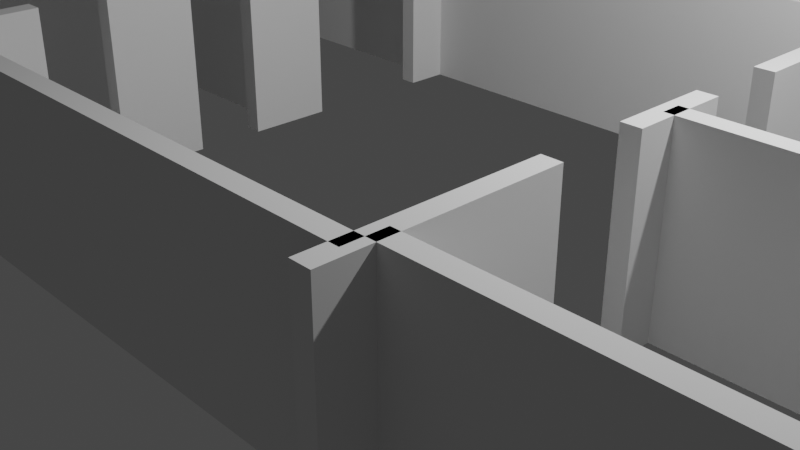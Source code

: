 # Source: door_world_no_doors.blend  (saved by Blender 3.3.6; exported with 4.5.12 LTS)
import bpy
from mathutils import Matrix  # noqa: F401  (used for matrix-valued properties, if any)

bpy.ops.wm.read_factory_settings(use_empty=True)
scene = bpy.context.scene
scene.name = 'Scene'

# ---- collections
col_collection = bpy.data.collections.new('Collection'); scene.collection.children.link(col_collection)
col_main_room = bpy.data.collections.new('Main Room'); scene.collection.children.link(col_main_room)
col_corridor_wall = bpy.data.collections.new('Corridor Wall'); col_main_room.children.link(col_corridor_wall)
col_lab_wall = bpy.data.collections.new('Lab Wall'); col_main_room.children.link(col_lab_wall)
col_lab_rooms = bpy.data.collections.new('Lab Rooms'); scene.collection.children.link(col_lab_rooms)
col_corridor_rooms = bpy.data.collections.new('Corridor Rooms'); scene.collection.children.link(col_corridor_rooms)

# ---- world
world_world = bpy.data.worlds.new('World'); scene.world = world_world
world_world.use_nodes = True; world_world.node_tree.nodes.clear()
_N = world_world.node_tree.nodes; _L = world_world.node_tree.links
n0 = _N.new('ShaderNodeOutputWorld'); n0.name = 'World Output'; n0.location = (300, 300)
n1 = _N.new('ShaderNodeBackground'); n1.name = 'Background'; n1.location = (10, 300)
n1.inputs[0].default_value = (0.05088, 0.05088, 0.05088, 1.0)
_L.new(n1.outputs[0], n0.inputs[0])
n0.is_active_output = True
world_world.color = (0.05088, 0.05088, 0.05088)
world_world.use_sun_shadow = False
world_world.sun_shadow_jitter_overblur = 0.0

# ---- cameras
cam_camera = bpy.data.cameras.new('Camera')
cam_camera.clip_end = 100.0
cam_camera.ortho_scale = 7.314

# ---- lights
light_light = bpy.data.lights.new('Light', 'POINT')
light_light.transmission_factor = 0.0
light_light.energy = 1000.0
light_light.shadow_soft_size = 0.1
light_light.shadow_maximum_resolution = 0.006
light_light.use_absolute_resolution = True

# ---- meshes
me_cube_013 = bpy.data.meshes.new('Cube.013')
me_cube_013.from_pydata([(-1.0, -1.0, -1.0), (-1.0, -1.0, 1.0), (-1.0, 1.0, -1.0), (-1.0, 1.0, 1.0), (1.0, -1.0, -1.0), (1.0, -1.0, 1.0), (1.0, 1.0, -1.0), (1.0, 1.0, 1.0)], [], [(0, 1, 3, 2), (2, 3, 7, 6), (6, 7, 5, 4), (4, 5, 1, 0), (2, 6, 4, 0), (7, 3, 1, 5)])
_uv = me_cube_013.uv_layers.new(name='UVMap')
_uv.uv.foreach_set('vector', [0.375, 0.0, 0.625, 0.0, 0.625, 0.25, 0.375, 0.25, 0.375, 0.25, 0.625, 0.25, 0.625, 0.5, 0.375, 0.5, 0.375, 0.5, 0.625, 0.5, 0.625, 0.75, 0.375, 0.75, 0.375, 0.75, 0.625, 0.75, 0.625, 1.0, 0.375, 1.0, 0.125, 0.5, 0.375, 0.5, 0.375, 0.75, 0.125, 0.75, 0.625, 0.5, 0.875, 0.5, 0.875, 0.75, 0.625, 0.75])
me_cube_013.update()
me_cube_014 = bpy.data.meshes.new('Cube.014')
me_cube_014.from_pydata([(-1.0, -1.0, -1.0), (-1.0, -1.0, 1.0), (-1.0, 1.0, -1.0), (-1.0, 1.0, 1.0), (1.0, -1.0, -1.0), (1.0, -1.0, 1.0), (1.0, 1.0, -1.0), (1.0, 1.0, 1.0)], [], [(0, 1, 3, 2), (2, 3, 7, 6), (6, 7, 5, 4), (4, 5, 1, 0), (2, 6, 4, 0), (7, 3, 1, 5)])
_uv = me_cube_014.uv_layers.new(name='UVMap')
_uv.uv.foreach_set('vector', [0.375, 0.0, 0.625, 0.0, 0.625, 0.25, 0.375, 0.25, 0.375, 0.25, 0.625, 0.25, 0.625, 0.5, 0.375, 0.5, 0.375, 0.5, 0.625, 0.5, 0.625, 0.75, 0.375, 0.75, 0.375, 0.75, 0.625, 0.75, 0.625, 1.0, 0.375, 1.0, 0.125, 0.5, 0.375, 0.5, 0.375, 0.75, 0.125, 0.75, 0.625, 0.5, 0.875, 0.5, 0.875, 0.75, 0.625, 0.75])
me_cube_014.update()
me_cube_012 = bpy.data.meshes.new('Cube.012')
me_cube_012.from_pydata([(-1.0, -1.0, -1.0), (-1.0, -1.0, 1.0), (-1.0, 1.0, -1.0), (-1.0, 1.0, 1.0), (1.0, -1.0, -1.0), (1.0, -1.0, 1.0), (1.0, 1.0, -1.0), (1.0, 1.0, 1.0)], [], [(0, 1, 3, 2), (2, 3, 7, 6), (6, 7, 5, 4), (4, 5, 1, 0), (2, 6, 4, 0), (7, 3, 1, 5)])
_uv = me_cube_012.uv_layers.new(name='UVMap')
_uv.uv.foreach_set('vector', [0.375, 0.0, 0.625, 0.0, 0.625, 0.25, 0.375, 0.25, 0.375, 0.25, 0.625, 0.25, 0.625, 0.5, 0.375, 0.5, 0.375, 0.5, 0.625, 0.5, 0.625, 0.75, 0.375, 0.75, 0.375, 0.75, 0.625, 0.75, 0.625, 1.0, 0.375, 1.0, 0.125, 0.5, 0.375, 0.5, 0.375, 0.75, 0.125, 0.75, 0.625, 0.5, 0.875, 0.5, 0.875, 0.75, 0.625, 0.75])
me_cube_012.update()
me_cube_007 = bpy.data.meshes.new('Cube.007')
me_cube_007.from_pydata([(-1.0, -1.0, -1.0), (-1.0, -1.0, 1.0), (-1.0, 1.0, -1.0), (-1.0, 1.0, 1.0), (1.0, -1.0, -1.0), (1.0, -1.0, 1.0), (1.0, 1.0, -1.0), (1.0, 1.0, 1.0)], [], [(0, 1, 3, 2), (2, 3, 7, 6), (6, 7, 5, 4), (4, 5, 1, 0), (2, 6, 4, 0), (7, 3, 1, 5)])
_uv = me_cube_007.uv_layers.new(name='UVMap')
_uv.uv.foreach_set('vector', [0.375, 0.0, 0.625, 0.0, 0.625, 0.25, 0.375, 0.25, 0.375, 0.25, 0.625, 0.25, 0.625, 0.5, 0.375, 0.5, 0.375, 0.5, 0.625, 0.5, 0.625, 0.75, 0.375, 0.75, 0.375, 0.75, 0.625, 0.75, 0.625, 1.0, 0.375, 1.0, 0.125, 0.5, 0.375, 0.5, 0.375, 0.75, 0.125, 0.75, 0.625, 0.5, 0.875, 0.5, 0.875, 0.75, 0.625, 0.75])
me_cube_007.update()
me_cube_011 = bpy.data.meshes.new('Cube.011')
me_cube_011.from_pydata([(-1.0, -1.0, -1.0), (-1.0, -1.0, 1.0), (-1.0, 1.0, -1.0), (-1.0, 1.0, 1.0), (1.0, -1.0, -1.0), (1.0, -1.0, 1.0), (1.0, 1.0, -1.0), (1.0, 1.0, 1.0)], [], [(0, 1, 3, 2), (2, 3, 7, 6), (6, 7, 5, 4), (4, 5, 1, 0), (2, 6, 4, 0), (7, 3, 1, 5)])
_uv = me_cube_011.uv_layers.new(name='UVMap')
_uv.uv.foreach_set('vector', [0.375, 0.0, 0.625, 0.0, 0.625, 0.25, 0.375, 0.25, 0.375, 0.25, 0.625, 0.25, 0.625, 0.5, 0.375, 0.5, 0.375, 0.5, 0.625, 0.5, 0.625, 0.75, 0.375, 0.75, 0.375, 0.75, 0.625, 0.75, 0.625, 1.0, 0.375, 1.0, 0.125, 0.5, 0.375, 0.5, 0.375, 0.75, 0.125, 0.75, 0.625, 0.5, 0.875, 0.5, 0.875, 0.75, 0.625, 0.75])
me_cube_011.update()
me_cube_008 = bpy.data.meshes.new('Cube.008')
me_cube_008.from_pydata([(-1.0, -1.0, -1.0), (-1.0, -1.0, 1.0), (-1.0, 1.0, -1.0), (-1.0, 1.0, 1.0), (1.0, -1.0, -1.0), (1.0, -1.0, 1.0), (1.0, 1.0, -1.0), (1.0, 1.0, 1.0)], [], [(0, 1, 3, 2), (2, 3, 7, 6), (6, 7, 5, 4), (4, 5, 1, 0), (2, 6, 4, 0), (7, 3, 1, 5)])
_uv = me_cube_008.uv_layers.new(name='UVMap')
_uv.uv.foreach_set('vector', [0.375, 0.0, 0.625, 0.0, 0.625, 0.25, 0.375, 0.25, 0.375, 0.25, 0.625, 0.25, 0.625, 0.5, 0.375, 0.5, 0.375, 0.5, 0.625, 0.5, 0.625, 0.75, 0.375, 0.75, 0.375, 0.75, 0.625, 0.75, 0.625, 1.0, 0.375, 1.0, 0.125, 0.5, 0.375, 0.5, 0.375, 0.75, 0.125, 0.75, 0.625, 0.5, 0.875, 0.5, 0.875, 0.75, 0.625, 0.75])
me_cube_008.update()
me_cube_001 = bpy.data.meshes.new('Cube.001')
me_cube_001.from_pydata([(-1.0, -1.0, -1.0), (-1.0, -1.0, 1.0), (-1.0, 1.0, -1.0), (-1.0, 1.0, 1.0), (1.0, -1.0, -1.0), (1.0, -1.0, 1.0), (1.0, 1.0, -1.0), (1.0, 1.0, 1.0)], [], [(0, 1, 3, 2), (2, 3, 7, 6), (6, 7, 5, 4), (4, 5, 1, 0), (2, 6, 4, 0), (7, 3, 1, 5)])
_uv = me_cube_001.uv_layers.new(name='UVMap')
_uv.uv.foreach_set('vector', [0.375, 0.0, 0.625, 0.0, 0.625, 0.25, 0.375, 0.25, 0.375, 0.25, 0.625, 0.25, 0.625, 0.5, 0.375, 0.5, 0.375, 0.5, 0.625, 0.5, 0.625, 0.75, 0.375, 0.75, 0.375, 0.75, 0.625, 0.75, 0.625, 1.0, 0.375, 1.0, 0.125, 0.5, 0.375, 0.5, 0.375, 0.75, 0.125, 0.75, 0.625, 0.5, 0.875, 0.5, 0.875, 0.75, 0.625, 0.75])
me_cube_001.update()
me_cube_002 = bpy.data.meshes.new('Cube.002')
me_cube_002.from_pydata([(-1.0, -1.0, -1.0), (-1.0, -1.0, 1.0), (-1.0, 1.0, -1.0), (-1.0, 1.0, 1.0), (1.0, -1.0, -1.0), (1.0, -1.0, 1.0), (1.0, 1.0, -1.0), (1.0, 1.0, 1.0)], [], [(0, 1, 3, 2), (2, 3, 7, 6), (6, 7, 5, 4), (4, 5, 1, 0), (2, 6, 4, 0), (7, 3, 1, 5)])
_uv = me_cube_002.uv_layers.new(name='UVMap')
_uv.uv.foreach_set('vector', [0.375, 0.0, 0.625, 0.0, 0.625, 0.25, 0.375, 0.25, 0.375, 0.25, 0.625, 0.25, 0.625, 0.5, 0.375, 0.5, 0.375, 0.5, 0.625, 0.5, 0.625, 0.75, 0.375, 0.75, 0.375, 0.75, 0.625, 0.75, 0.625, 1.0, 0.375, 1.0, 0.125, 0.5, 0.375, 0.5, 0.375, 0.75, 0.125, 0.75, 0.625, 0.5, 0.875, 0.5, 0.875, 0.75, 0.625, 0.75])
me_cube_002.update()
me_cube_005 = bpy.data.meshes.new('Cube.005')
me_cube_005.from_pydata([(-1.0, -1.0, -1.0), (-1.0, -1.0, 1.0), (-1.0, 1.0, -1.0), (-1.0, 1.0, 1.0), (1.0, -1.0, -1.0), (1.0, -1.0, 1.0), (1.0, 1.0, -1.0), (1.0, 1.0, 1.0)], [], [(0, 1, 3, 2), (2, 3, 7, 6), (6, 7, 5, 4), (4, 5, 1, 0), (2, 6, 4, 0), (7, 3, 1, 5)])
_uv = me_cube_005.uv_layers.new(name='UVMap')
_uv.uv.foreach_set('vector', [0.375, 0.0, 0.625, 0.0, 0.625, 0.25, 0.375, 0.25, 0.375, 0.25, 0.625, 0.25, 0.625, 0.5, 0.375, 0.5, 0.375, 0.5, 0.625, 0.5, 0.625, 0.75, 0.375, 0.75, 0.375, 0.75, 0.625, 0.75, 0.625, 1.0, 0.375, 1.0, 0.125, 0.5, 0.375, 0.5, 0.375, 0.75, 0.125, 0.75, 0.625, 0.5, 0.875, 0.5, 0.875, 0.75, 0.625, 0.75])
me_cube_005.update()
me_cube_015 = bpy.data.meshes.new('Cube.015')
me_cube_015.from_pydata([(-1.0, -1.0, -1.0), (-1.0, -1.0, 1.0), (-1.0, 1.0, -1.0), (-1.0, 1.0, 1.0), (1.0, -1.0, -1.0), (1.0, -1.0, 1.0), (1.0, 1.0, -1.0), (1.0, 1.0, 1.0)], [], [(0, 1, 3, 2), (2, 3, 7, 6), (6, 7, 5, 4), (4, 5, 1, 0), (2, 6, 4, 0), (7, 3, 1, 5)])
_uv = me_cube_015.uv_layers.new(name='UVMap')
_uv.uv.foreach_set('vector', [0.375, 0.0, 0.625, 0.0, 0.625, 0.25, 0.375, 0.25, 0.375, 0.25, 0.625, 0.25, 0.625, 0.5, 0.375, 0.5, 0.375, 0.5, 0.625, 0.5, 0.625, 0.75, 0.375, 0.75, 0.375, 0.75, 0.625, 0.75, 0.625, 1.0, 0.375, 1.0, 0.125, 0.5, 0.375, 0.5, 0.375, 0.75, 0.125, 0.75, 0.625, 0.5, 0.875, 0.5, 0.875, 0.75, 0.625, 0.75])
me_cube_015.update()
me_cube_016 = bpy.data.meshes.new('Cube.016')
me_cube_016.from_pydata([(-1.0, -1.0, -1.0), (-1.0, -1.0, 1.0), (-1.0, 1.0, -1.0), (-1.0, 1.0, 1.0), (1.0, -1.0, -1.0), (1.0, -1.0, 1.0), (1.0, 1.0, -1.0), (1.0, 1.0, 1.0)], [], [(0, 1, 3, 2), (2, 3, 7, 6), (6, 7, 5, 4), (4, 5, 1, 0), (2, 6, 4, 0), (7, 3, 1, 5)])
_uv = me_cube_016.uv_layers.new(name='UVMap')
_uv.uv.foreach_set('vector', [0.375, 0.0, 0.625, 0.0, 0.625, 0.25, 0.375, 0.25, 0.375, 0.25, 0.625, 0.25, 0.625, 0.5, 0.375, 0.5, 0.375, 0.5, 0.625, 0.5, 0.625, 0.75, 0.375, 0.75, 0.375, 0.75, 0.625, 0.75, 0.625, 1.0, 0.375, 1.0, 0.125, 0.5, 0.375, 0.5, 0.375, 0.75, 0.125, 0.75, 0.625, 0.5, 0.875, 0.5, 0.875, 0.75, 0.625, 0.75])
me_cube_016.update()
me_cube_017 = bpy.data.meshes.new('Cube.017')
me_cube_017.from_pydata([(-1.0, -1.0, -1.0), (-1.0, -1.0, 1.0), (-1.0, 1.0, -1.0), (-1.0, 1.0, 1.0), (1.0, -1.0, -1.0), (1.0, -1.0, 1.0), (1.0, 1.0, -1.0), (1.0, 1.0, 1.0)], [], [(0, 1, 3, 2), (2, 3, 7, 6), (6, 7, 5, 4), (4, 5, 1, 0), (2, 6, 4, 0), (7, 3, 1, 5)])
_uv = me_cube_017.uv_layers.new(name='UVMap')
_uv.uv.foreach_set('vector', [0.375, 0.0, 0.625, 0.0, 0.625, 0.25, 0.375, 0.25, 0.375, 0.25, 0.625, 0.25, 0.625, 0.5, 0.375, 0.5, 0.375, 0.5, 0.625, 0.5, 0.625, 0.75, 0.375, 0.75, 0.375, 0.75, 0.625, 0.75, 0.625, 1.0, 0.375, 1.0, 0.125, 0.5, 0.375, 0.5, 0.375, 0.75, 0.125, 0.75, 0.625, 0.5, 0.875, 0.5, 0.875, 0.75, 0.625, 0.75])
me_cube_017.update()
me_cube_018 = bpy.data.meshes.new('Cube.018')
me_cube_018.from_pydata([(-1.0, -1.0, -1.0), (-1.0, -1.0, 1.0), (-1.0, 1.0, -1.0), (-1.0, 1.0, 1.0), (1.0, -1.0, -1.0), (1.0, -1.0, 1.0), (1.0, 1.0, -1.0), (1.0, 1.0, 1.0)], [], [(0, 1, 3, 2), (2, 3, 7, 6), (6, 7, 5, 4), (4, 5, 1, 0), (2, 6, 4, 0), (7, 3, 1, 5)])
_uv = me_cube_018.uv_layers.new(name='UVMap')
_uv.uv.foreach_set('vector', [0.375, 0.0, 0.625, 0.0, 0.625, 0.25, 0.375, 0.25, 0.375, 0.25, 0.625, 0.25, 0.625, 0.5, 0.375, 0.5, 0.375, 0.5, 0.625, 0.5, 0.625, 0.75, 0.375, 0.75, 0.375, 0.75, 0.625, 0.75, 0.625, 1.0, 0.375, 1.0, 0.125, 0.5, 0.375, 0.5, 0.375, 0.75, 0.125, 0.75, 0.625, 0.5, 0.875, 0.5, 0.875, 0.75, 0.625, 0.75])
me_cube_018.update()
me_cube_019 = bpy.data.meshes.new('Cube.019')
me_cube_019.from_pydata([(-1.0, -1.0, -1.0), (-1.0, -1.0, 1.0), (-1.0, 1.0, -1.0), (-1.0, 1.0, 1.0), (1.0, -1.0, -1.0), (1.0, -1.0, 1.0), (1.0, 1.0, -1.0), (1.0, 1.0, 1.0)], [], [(0, 1, 3, 2), (2, 3, 7, 6), (6, 7, 5, 4), (4, 5, 1, 0), (2, 6, 4, 0), (7, 3, 1, 5)])
_uv = me_cube_019.uv_layers.new(name='UVMap')
_uv.uv.foreach_set('vector', [0.375, 0.0, 0.625, 0.0, 0.625, 0.25, 0.375, 0.25, 0.375, 0.25, 0.625, 0.25, 0.625, 0.5, 0.375, 0.5, 0.375, 0.5, 0.625, 0.5, 0.625, 0.75, 0.375, 0.75, 0.375, 0.75, 0.625, 0.75, 0.625, 1.0, 0.375, 1.0, 0.125, 0.5, 0.375, 0.5, 0.375, 0.75, 0.125, 0.75, 0.625, 0.5, 0.875, 0.5, 0.875, 0.75, 0.625, 0.75])
me_cube_019.update()
me_cube_020 = bpy.data.meshes.new('Cube.020')
me_cube_020.from_pydata([(-1.0, -1.0, -1.0), (-1.0, -1.0, 1.0), (-1.0, 1.0, -1.0), (-1.0, 1.0, 1.0), (1.0, -1.0, -1.0), (1.0, -1.0, 1.0), (1.0, 1.0, -1.0), (1.0, 1.0, 1.0)], [], [(0, 1, 3, 2), (2, 3, 7, 6), (6, 7, 5, 4), (4, 5, 1, 0), (2, 6, 4, 0), (7, 3, 1, 5)])
_uv = me_cube_020.uv_layers.new(name='UVMap')
_uv.uv.foreach_set('vector', [0.375, 0.0, 0.625, 0.0, 0.625, 0.25, 0.375, 0.25, 0.375, 0.25, 0.625, 0.25, 0.625, 0.5, 0.375, 0.5, 0.375, 0.5, 0.625, 0.5, 0.625, 0.75, 0.375, 0.75, 0.375, 0.75, 0.625, 0.75, 0.625, 1.0, 0.375, 1.0, 0.125, 0.5, 0.375, 0.5, 0.375, 0.75, 0.125, 0.75, 0.625, 0.5, 0.875, 0.5, 0.875, 0.75, 0.625, 0.75])
me_cube_020.update()
me_cube_021 = bpy.data.meshes.new('Cube.021')
me_cube_021.from_pydata([(-1.0, -1.0, -1.0), (-1.0, -1.0, 1.0), (-1.0, 1.0, -1.0), (-1.0, 1.0, 1.0), (1.0, -1.0, -1.0), (1.0, -1.0, 1.0), (1.0, 1.0, -1.0), (1.0, 1.0, 1.0)], [], [(0, 1, 3, 2), (2, 3, 7, 6), (6, 7, 5, 4), (4, 5, 1, 0), (2, 6, 4, 0), (7, 3, 1, 5)])
_uv = me_cube_021.uv_layers.new(name='UVMap')
_uv.uv.foreach_set('vector', [0.375, 0.0, 0.625, 0.0, 0.625, 0.25, 0.375, 0.25, 0.375, 0.25, 0.625, 0.25, 0.625, 0.5, 0.375, 0.5, 0.375, 0.5, 0.625, 0.5, 0.625, 0.75, 0.375, 0.75, 0.375, 0.75, 0.625, 0.75, 0.625, 1.0, 0.375, 1.0, 0.125, 0.5, 0.375, 0.5, 0.375, 0.75, 0.125, 0.75, 0.625, 0.5, 0.875, 0.5, 0.875, 0.75, 0.625, 0.75])
me_cube_021.update()
me_cube_022 = bpy.data.meshes.new('Cube.022')
me_cube_022.from_pydata([(-1.0, -1.0, -1.0), (-1.0, -1.0, 1.0), (-1.0, 1.0, -1.0), (-1.0, 1.0, 1.0), (1.0, -1.0, -1.0), (1.0, -1.0, 1.0), (1.0, 1.0, -1.0), (1.0, 1.0, 1.0)], [], [(0, 1, 3, 2), (2, 3, 7, 6), (6, 7, 5, 4), (4, 5, 1, 0), (2, 6, 4, 0), (7, 3, 1, 5)])
_uv = me_cube_022.uv_layers.new(name='UVMap')
_uv.uv.foreach_set('vector', [0.375, 0.0, 0.625, 0.0, 0.625, 0.25, 0.375, 0.25, 0.375, 0.25, 0.625, 0.25, 0.625, 0.5, 0.375, 0.5, 0.375, 0.5, 0.625, 0.5, 0.625, 0.75, 0.375, 0.75, 0.375, 0.75, 0.625, 0.75, 0.625, 1.0, 0.375, 1.0, 0.125, 0.5, 0.375, 0.5, 0.375, 0.75, 0.125, 0.75, 0.625, 0.5, 0.875, 0.5, 0.875, 0.75, 0.625, 0.75])
me_cube_022.update()
me_cube_023 = bpy.data.meshes.new('Cube.023')
me_cube_023.from_pydata([(-1.0, -1.0, -1.0), (-1.0, -1.0, 1.0), (-1.0, 1.0, -1.0), (-1.0, 1.0, 1.0), (1.0, -1.0, -1.0), (1.0, -1.0, 1.0), (1.0, 1.0, -1.0), (1.0, 1.0, 1.0)], [], [(0, 1, 3, 2), (2, 3, 7, 6), (6, 7, 5, 4), (4, 5, 1, 0), (2, 6, 4, 0), (7, 3, 1, 5)])
_uv = me_cube_023.uv_layers.new(name='UVMap')
_uv.uv.foreach_set('vector', [0.375, 0.0, 0.625, 0.0, 0.625, 0.25, 0.375, 0.25, 0.375, 0.25, 0.625, 0.25, 0.625, 0.5, 0.375, 0.5, 0.375, 0.5, 0.625, 0.5, 0.625, 0.75, 0.375, 0.75, 0.375, 0.75, 0.625, 0.75, 0.625, 1.0, 0.375, 1.0, 0.125, 0.5, 0.375, 0.5, 0.375, 0.75, 0.125, 0.75, 0.625, 0.5, 0.875, 0.5, 0.875, 0.75, 0.625, 0.75])
me_cube_023.update()

# ---- objects
ob_light = bpy.data.objects.new('Light', light_light)
ob_camera = bpy.data.objects.new('Camera', cam_camera)
ob_wall_1 = bpy.data.objects.new('Wall 1', me_cube_013)
ob_wall_2 = bpy.data.objects.new('Wall 2', me_cube_014)
ob_corridor_wall__le = bpy.data.objects.new('Corridor Wall (LE)', me_cube_012)
ob_corridor_wall__ls = bpy.data.objects.new('Corridor Wall (LS)', me_cube_007)
ob_corridor_wall__re = bpy.data.objects.new('Corridor Wall (RE)', me_cube_011)
ob_corridor_wall__rs = bpy.data.objects.new('Corridor Wall (RS)', me_cube_008)
ob_lab_wall__l = bpy.data.objects.new('Lab Wall (L)', me_cube_001)
ob_lab_wall__m = bpy.data.objects.new('Lab Wall (M)', me_cube_002)
ob_lab_wall__r = bpy.data.objects.new('Lab Wall (R)', me_cube_005)
ob_wall_001 = bpy.data.objects.new('Wall.001', me_cube_015)
ob_wall_002 = bpy.data.objects.new('Wall.002', me_cube_016)
ob_wall_003 = bpy.data.objects.new('Wall.003', me_cube_017)
ob_wall_004 = bpy.data.objects.new('Wall.004', me_cube_018)
ob_wall_005 = bpy.data.objects.new('Wall.005', me_cube_019)
ob_wall_006 = bpy.data.objects.new('Wall.006', me_cube_020)
ob_wall_007 = bpy.data.objects.new('Wall.007', me_cube_021)
ob_wall_008 = bpy.data.objects.new('Wall.008', me_cube_022)
ob_wall_009 = bpy.data.objects.new('Wall.009', me_cube_023)

# ---- transforms, parenting, visibility, modifiers, constraints
ob_light.location = (4.076, 1.005, 5.904)
ob_light.rotation_euler = (0.6503, 0.05522, 1.866)
ob_light.lock_rotations_4d = False
ob_light.empty_display_type = 'ARROWS'
ob_light.color = (0.0, 0.0, 0.0, 0.0)
ob_light.lineart.crease_threshold = 0.0
ob_camera.location = (7.359, -6.926, 4.958)
ob_camera.rotation_euler = (1.109, 0.0, 0.8149)
ob_camera.lock_rotations_4d = False
ob_camera.empty_display_type = 'ARROWS'
ob_camera.color = (0.0, 0.0, 0.0, 0.0)
ob_camera.display_type = 'WIRE'
ob_camera.lineart.crease_threshold = 0.0
ob_wall_1.location = (0.0, -3.2, 1.0)
ob_wall_1.scale = (3.0, 0.1, 1.0)
ob_wall_2.location = (0.0, 3.6, 1.0)
ob_wall_2.scale = (3.0, 0.1, 1.0)
ob_corridor_wall__le.location = (-3.0, -2.648, 1.0)
ob_corridor_wall__le.scale = (0.1, 0.5, 1.0)
ob_corridor_wall__ls.location = (-3.0, -0.8975, 1.0)
ob_corridor_wall__ls.scale = (0.1, 0.5, 1.0)
ob_corridor_wall__re.location = (-3.0, 3.487, 1.0)
ob_corridor_wall__re.scale = (0.1, 0.5, 1.0)
ob_corridor_wall__rs.location = (-3.0, 0.8975, 1.0)
ob_corridor_wall__rs.scale = (0.1, 0.5, 1.0)
ob_lab_wall__l.location = (3.0, 2.447, 1.0)
ob_lab_wall__l.scale = (0.1, 1.097, 1.0)
ob_lab_wall__m.location = (3.0, 0.0, 1.0)
ob_lab_wall__m.scale = (0.1, 0.5, 1.0)
ob_lab_wall__r.location = (3.0, -2.493, 1.0)
ob_lab_wall__r.scale = (0.1, 1.097, 1.0)
ob_wall_001.location = (6.0, 0.0, 1.0)
ob_wall_001.scale = (3.0, 0.1, 1.0)
ob_wall_002.location = (6.0, 3.0, 1.0)
ob_wall_002.scale = (3.0, 0.1, 1.0)
ob_wall_003.location = (6.0, -3.0, 1.0)
ob_wall_003.scale = (3.0, 0.1, 1.0)
ob_wall_004.location = (9.0, 0.0, 1.0)
ob_wall_004.scale = (0.1, 3.0, 1.0)
ob_wall_005.location = (-6.0, 3.5, 1.0)
ob_wall_005.scale = (3.0, 0.1, 1.0)
ob_wall_006.location = (-6.0, 0.8729, 1.0)
ob_wall_006.scale = (3.0, 0.1, 1.0)
ob_wall_007.location = (-6.0, -0.8957, 1.0)
ob_wall_007.scale = (3.0, 0.1, 1.0)
ob_wall_008.location = (-6.0, -3.0, 1.0)
ob_wall_008.scale = (3.0, 0.1, 1.0)
ob_wall_009.location = (-9.0, 0.2624, 1.0)
ob_wall_009.scale = (0.1, 3.304, 1.0)

# ---- collection membership
col_collection.objects.link(ob_light)
col_collection.objects.link(ob_camera)
col_main_room.objects.link(ob_wall_1)
col_main_room.objects.link(ob_wall_2)
col_corridor_wall.objects.link(ob_corridor_wall__le)
col_corridor_wall.objects.link(ob_corridor_wall__ls)
col_corridor_wall.objects.link(ob_corridor_wall__re)
col_corridor_wall.objects.link(ob_corridor_wall__rs)
col_lab_wall.objects.link(ob_lab_wall__l)
col_lab_wall.objects.link(ob_lab_wall__m)
col_lab_wall.objects.link(ob_lab_wall__r)
col_lab_rooms.objects.link(ob_wall_001)
col_lab_rooms.objects.link(ob_wall_002)
col_lab_rooms.objects.link(ob_wall_003)
col_lab_rooms.objects.link(ob_wall_004)
col_corridor_rooms.objects.link(ob_wall_005)
col_corridor_rooms.objects.link(ob_wall_006)
col_corridor_rooms.objects.link(ob_wall_007)
col_corridor_rooms.objects.link(ob_wall_008)
col_corridor_rooms.objects.link(ob_wall_009)

# ---- scene / render settings (as saved in the file)
scene.camera = ob_camera
scene.frame_start = 1; scene.frame_end = 250; scene.frame_set(1)
scene.render.engine = 'BLENDER_EEVEE_NEXT'
scene.cycles.sampling_pattern = 'TABULATED_SOBOL'
scene.cycles.use_light_tree = False
scene.view_settings.view_transform = 'Filmic'
bpy.context.view_layer.update()
